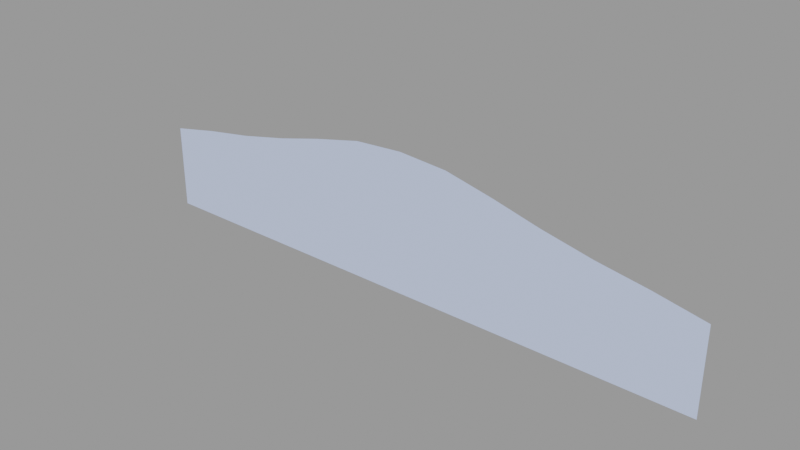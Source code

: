 # Source: skycards_forest512bump.blend  (saved by Blender 2.92.15; exported with 4.5.12 LTS)
import bpy
from mathutils import Matrix  # noqa: F401  (used for matrix-valued properties, if any)

bpy.ops.wm.read_factory_settings(use_empty=True)
scene = bpy.context.scene
scene.name = 'skycards_forest512bump.qc'

# ---- collections
col_skycards_forest512bump = bpy.data.collections.new('skycards_forest512bump'); scene.collection.children.link(col_skycards_forest512bump)

# ---- materials (node trees are filled in below, after node groups)
mat_skycards_forest1 = bpy.data.materials.new('skycards_forest1')
mat_skycards_forest1.use_transparent_shadow = False
mat_skycards_forest1.diffuse_color = (0.5598, 0.6566, 0.9136, 1.0)

# ---- material node trees

# ---- meshes
me_skycards_forest512bump_reference = bpy.data.meshes.new('skycards_forest512bump_reference')
me_skycards_forest512bump_reference.from_pydata([(-162.5, -4e-06, -69.93), (-124.0, -2e-06, -69.93), (-124.2, -4e-06, -15.11), (-163.3, -6e-06, -22.93), (-200.5, -6e-06, -69.93), (-201.9, -8e-06, -27.67), (-256.0, -8e-06, -69.93), (-256.0, -9e-06, -35.1), (-256.0, -1.1e-05, 4.612), (-212.6, -1e-05, 13.24), (-169.5, -8e-06, 20.27), (-125.8, -7e-06, 29.64), (-79.02, -3e-06, -9.859), (-85.34, -6e-06, 40.04), (-40.15, -2e-06, -5.374), (-42.9, -4e-06, 49.58), (0.0, 0.0, -3.625), (0.0, -2e-06, 52.45), (200.5, 1.2e-05, -69.93), (256.0, 1.4e-05, -69.93), (256.0, 1.3e-05, -35.1), (201.9, 1e-05, -27.67), (162.5, 1e-05, -69.93), (163.3, 8e-06, -22.93), (124.0, 8e-06, -69.93), (124.2, 6e-06, -15.11), (78.2, 6e-06, -69.93), (79.02, 3e-06, -9.859), (39.79, 5e-06, -69.93), (40.15, 2e-06, -5.374), (0.0, 3e-06, -69.93), (-39.79, 1e-06, -69.93), (-78.2, 0.0, -69.93), (42.9, 0.0, 49.58), (85.34, 2e-06, 40.04), (125.8, 5e-06, 29.64), (169.5, 6e-06, 20.27), (212.6, 8e-06, 13.24), (256.0, 1.1e-05, 4.612)], [], [(0, 1, 2), (0, 2, 3), (4, 0, 3), (4, 3, 5), (6, 4, 5), (6, 5, 7), (8, 7, 5), (8, 5, 9), (9, 5, 3), (9, 3, 10), (10, 3, 2), (10, 2, 11), (11, 2, 12), (11, 12, 13), (13, 12, 14), (13, 14, 15), (15, 14, 16), (15, 16, 17), (18, 19, 20), (18, 20, 21), (22, 18, 21), (22, 21, 23), (24, 22, 23), (24, 23, 25), (26, 24, 25), (26, 25, 27), (28, 26, 27), (28, 27, 29), (30, 28, 29), (30, 29, 16), (31, 30, 16), (31, 16, 14), (32, 31, 14), (32, 14, 12), (1, 32, 12), (1, 12, 2), (17, 16, 29), (17, 29, 33), (33, 29, 27), (33, 27, 34), (34, 27, 25), (34, 25, 35), (35, 25, 23), (35, 23, 36), (36, 23, 21), (36, 21, 37), (37, 21, 20), (37, 20, 38)])
me_skycards_forest512bump_reference.polygons.foreach_set('use_smooth', [True] * 48)
_uv = me_skycards_forest512bump_reference.uv_layers.new(name='UVMap')
_uv.uv.foreach_set('vector', [0.1699, 0.3459, 0.2531, 0.3458, 0.2527, 0.3606, 0.1699, 0.3459, 0.2527, 0.3606, 0.1694, 0.3606, 0.08612, 0.3459, 0.1699, 0.3459, 0.1694, 0.3606, 0.08612, 0.3459, 0.1694, 0.3606, 0.08593, 0.3606, 0.002044, 0.3458, 0.08612, 0.3459, 0.08593, 0.3606, 0.002044, 0.3458, 0.08593, 0.3606, 0.002042, 0.3605, 0.002023, 0.4745, 0.002042, 0.3605, 0.08593, 0.3606, 0.002023, 0.4745, 0.08593, 0.3606, 0.0845, 0.4745, 0.0845, 0.4745, 0.08593, 0.3606, 0.1694, 0.3606, 0.0845, 0.4745, 0.1694, 0.3606, 0.1655, 0.4745, 0.1655, 0.4745, 0.1694, 0.3606, 0.2527, 0.3606, 0.1655, 0.4745, 0.2527, 0.3606, 0.2493, 0.4744, 0.2493, 0.4744, 0.2527, 0.3606, 0.3445, 0.3605, 0.2493, 0.4744, 0.3445, 0.3605, 0.3316, 0.4744, 0.3316, 0.4744, 0.3445, 0.3605, 0.4235, 0.3605, 0.3316, 0.4744, 0.4235, 0.3605, 0.4179, 0.4744, 0.4179, 0.4744, 0.4235, 0.3605, 0.5051, 0.3605, 0.4179, 0.4744, 0.5051, 0.3605, 0.5051, 0.4744, 0.9244, 0.3459, 0.9954, 0.346, 0.9954, 0.3607, 0.9244, 0.3459, 0.9954, 0.3607, 0.9245, 0.3606, 0.843, 0.3459, 0.9244, 0.3459, 0.9245, 0.3606, 0.843, 0.3459, 0.9245, 0.3606, 0.8428, 0.3606, 0.757, 0.3458, 0.843, 0.3459, 0.8428, 0.3606, 0.757, 0.3458, 0.8428, 0.3606, 0.7575, 0.3606, 0.664, 0.3458, 0.757, 0.3458, 0.7575, 0.3606, 0.664, 0.3458, 0.7575, 0.3606, 0.6657, 0.3605, 0.5859, 0.3458, 0.664, 0.3458, 0.6657, 0.3605, 0.5859, 0.3458, 0.6657, 0.3605, 0.5867, 0.3605, 0.5051, 0.3458, 0.5859, 0.3458, 0.5867, 0.3605, 0.5051, 0.3458, 0.5867, 0.3605, 0.5051, 0.3605, 0.4242, 0.3458, 0.5051, 0.3458, 0.5051, 0.3605, 0.4242, 0.3458, 0.5051, 0.3605, 0.4235, 0.3605, 0.3461, 0.3458, 0.4242, 0.3458, 0.4235, 0.3605, 0.3461, 0.3458, 0.4235, 0.3605, 0.3445, 0.3605, 0.2531, 0.3458, 0.3461, 0.3458, 0.3445, 0.3605, 0.2531, 0.3458, 0.3445, 0.3605, 0.2527, 0.3606, 0.5051, 0.4744, 0.5051, 0.3605, 0.5867, 0.3605, 0.5051, 0.4744, 0.5867, 0.3605, 0.5922, 0.4744, 0.5922, 0.4744, 0.5867, 0.3605, 0.6657, 0.3605, 0.5922, 0.4744, 0.6657, 0.3605, 0.6785, 0.4744, 0.6785, 0.4744, 0.6657, 0.3605, 0.7575, 0.3606, 0.6785, 0.4744, 0.7575, 0.3606, 0.7608, 0.4744, 0.7608, 0.4744, 0.7575, 0.3606, 0.8428, 0.3606, 0.7608, 0.4744, 0.8428, 0.3606, 0.8419, 0.4745, 0.8419, 0.4745, 0.8428, 0.3606, 0.9245, 0.3606, 0.8419, 0.4745, 0.9245, 0.3606, 0.9253, 0.4745, 0.9253, 0.4745, 0.9245, 0.3606, 0.9954, 0.3607, 0.9253, 0.4745, 0.9954, 0.3607, 0.9952, 0.4745])
me_skycards_forest512bump_reference.materials.append(mat_skycards_forest1)
me_skycards_forest512bump_reference.use_remesh_fix_poles = True
me_skycards_forest512bump_reference.use_remesh_preserve_attributes = False
me_skycards_forest512bump_reference.use_mirror_vertex_groups = False
me_skycards_forest512bump_reference.update()
me_skycards_forest512bump_reference.normals_split_custom_set([tuple(v) for v in zip(*[iter([5.379e-08, -1.0, -3.999e-08, 4.424e-08, -1.0, -4.016e-08, 3.961e-08, -1.0, -4.828e-08, 5.379e-08, -1.0, -3.999e-08, 3.961e-08, -1.0, -4.828e-08, 5.703e-08, -1.0, -3.99e-08, 4.558e-08, -1.0, -4.47e-08, 5.379e-08, -1.0, -3.999e-08, 5.703e-08, -1.0, -3.99e-08, 4.558e-08, -1.0, -4.47e-08, 5.703e-08, -1.0, -3.99e-08, 4.422e-08, -1.0, -4.103e-08, 2.817e-08, -1.0, -3.606e-08, 4.558e-08, -1.0, -4.47e-08, 4.422e-08, -1.0, -4.103e-08, 2.817e-08, -1.0, -3.606e-08, 4.422e-08, -1.0, -4.103e-08, 2.378e-08, -1.0, -3.859e-08, 2.777e-08, -1.0, -4.635e-08, 2.378e-08, -1.0, -3.859e-08, 4.422e-08, -1.0, -4.103e-08, 2.777e-08, -1.0, -4.635e-08, 4.422e-08, -1.0, -4.103e-08, 4.211e-08, -1.0, -3.878e-08, 4.211e-08, -1.0, -3.878e-08, 4.422e-08, -1.0, -4.103e-08, 5.703e-08, -1.0, -3.99e-08, 4.211e-08, -1.0, -3.878e-08, 5.703e-08, -1.0, -3.99e-08, 4.986e-08, -1.0, -4.588e-08, 4.986e-08, -1.0, -4.588e-08, 5.703e-08, -1.0, -3.99e-08, 3.961e-08, -1.0, -4.828e-08, 4.986e-08, -1.0, -4.588e-08, 3.961e-08, -1.0, -4.828e-08, 3.567e-08, -1.0, -6.261e-08, 3.567e-08, -1.0, -6.261e-08, 3.961e-08, -1.0, -4.828e-08, 3.292e-08, -1.0, -5.225e-08, 3.567e-08, -1.0, -6.261e-08, 3.292e-08, -1.0, -5.225e-08, 4.258e-08, -1.0, -4.839e-08, 4.258e-08, -1.0, -4.839e-08, 3.292e-08, -1.0, -5.225e-08, 4.4e-08, -1.0, -4.354e-08, 4.258e-08, -1.0, -4.839e-08, 4.4e-08, -1.0, -4.354e-08, 5.215e-08, -1.0, -3.434e-08, 5.215e-08, -1.0, -3.434e-08, 4.4e-08, -1.0, -4.354e-08, 4.943e-08, -1.0, -4.02e-08, 5.215e-08, -1.0, -3.434e-08, 4.943e-08, -1.0, -4.02e-08, 4.738e-08, -1.0, -3.654e-08, 4.845e-08, -1.0, -4.538e-08, 3.603e-08, -1.0, -2.87e-08, 4.668e-08, -1.0, -4.551e-08, 4.845e-08, -1.0, -4.538e-08, 4.668e-08, -1.0, -4.551e-08, 4.638e-08, -1.0, -5.277e-08, 5.086e-08, -1.0, -4.488e-08, 4.845e-08, -1.0, -4.538e-08, 4.638e-08, -1.0, -5.277e-08, 5.086e-08, -1.0, -4.488e-08, 4.638e-08, -1.0, -5.277e-08, 4.222e-08, -1.0, -4.281e-08, 4.602e-08, -1.0, -3.854e-08, 5.086e-08, -1.0, -4.488e-08, 4.222e-08, -1.0, -4.281e-08, 4.602e-08, -1.0, -3.854e-08, 4.222e-08, -1.0, -4.281e-08, 5.219e-08, -1.0, -3.302e-08, 3.845e-08, -1.0, -4.661e-08, 4.602e-08, -1.0, -3.854e-08, 5.219e-08, -1.0, -3.302e-08, 3.845e-08, -1.0, -4.661e-08, 5.219e-08, -1.0, -3.302e-08, 4.329e-08, -1.0, -3.969e-08, 3.715e-08, -1.0, -4.784e-08, 3.845e-08, -1.0, -4.661e-08, 4.329e-08, -1.0, -3.969e-08, 3.715e-08, -1.0, -4.784e-08, 4.329e-08, -1.0, -3.969e-08, 3.444e-08, -1.0, -4.157e-08, 4.983e-08, -1.0, -4.573e-08, 3.715e-08, -1.0, -4.784e-08, 3.444e-08, -1.0, -4.157e-08, 4.983e-08, -1.0, -4.573e-08, 3.444e-08, -1.0, -4.157e-08, 4.943e-08, -1.0, -4.02e-08, 3.846e-08, -1.0, -4.595e-08, 4.983e-08, -1.0, -4.573e-08, 4.943e-08, -1.0, -4.02e-08, 3.846e-08, -1.0, -4.595e-08, 4.943e-08, -1.0, -4.02e-08, 4.4e-08, -1.0, -4.354e-08, 3.572e-08, -1.0, -4.838e-08, 3.846e-08, -1.0, -4.595e-08, 4.4e-08, -1.0, -4.354e-08, 3.572e-08, -1.0, -4.838e-08, 4.4e-08, -1.0, -4.354e-08, 3.292e-08, -1.0, -5.225e-08, 4.424e-08, -1.0, -4.016e-08, 3.572e-08, -1.0, -4.838e-08, 3.292e-08, -1.0, -5.225e-08, 4.424e-08, -1.0, -4.016e-08, 3.292e-08, -1.0, -5.225e-08, 3.961e-08, -1.0, -4.828e-08, 4.738e-08, -1.0, -3.654e-08, 4.943e-08, -1.0, -4.02e-08, 3.444e-08, -1.0, -4.157e-08, 4.738e-08, -1.0, -3.654e-08, 3.444e-08, -1.0, -4.157e-08, 3.882e-08, -1.0, -3.479e-08, 3.882e-08, -1.0, -3.479e-08, 3.444e-08, -1.0, -4.157e-08, 4.329e-08, -1.0, -3.969e-08, 3.882e-08, -1.0, -3.479e-08, 4.329e-08, -1.0, -3.969e-08, 5.255e-08, -1.0, -2.584e-08, 5.255e-08, -1.0, -2.584e-08, 4.329e-08, -1.0, -3.969e-08, 5.219e-08, -1.0, -3.302e-08, 5.255e-08, -1.0, -2.584e-08, 5.219e-08, -1.0, -3.302e-08, 5.046e-08, -1.0, -3.009e-08, 5.046e-08, -1.0, -3.009e-08, 5.219e-08, -1.0, -3.302e-08, 4.222e-08, -1.0, -4.281e-08, 5.046e-08, -1.0, -3.009e-08, 4.222e-08, -1.0, -4.281e-08, 2.635e-08, -1.0, -5.186e-08, 2.635e-08, -1.0, -5.186e-08, 4.222e-08, -1.0, -4.281e-08, 4.638e-08, -1.0, -5.277e-08, 2.635e-08, -1.0, -5.186e-08, 4.638e-08, -1.0, -5.277e-08, 4.469e-08, -1.0, -5.771e-08, 4.469e-08, -1.0, -5.771e-08, 4.638e-08, -1.0, -5.277e-08, 4.668e-08, -1.0, -4.551e-08, 4.469e-08, -1.0, -5.771e-08, 4.668e-08, -1.0, -4.551e-08, 5.911e-08, -1.0, -5.038e-08])] * 3)])
arm_skycards_forest512bump_qc_skeleton = bpy.data.armatures.new('skycards_forest512bump.qc_skeleton')  # bones are not reproduced

# ---- objects
ob_skycards_forest512bump_qc_skeleton = bpy.data.objects.new('skycards_forest512bump.qc_skeleton', arm_skycards_forest512bump_qc_skeleton)
ob_skycards_forest512bump_reference = bpy.data.objects.new('skycards_forest512bump_reference', me_skycards_forest512bump_reference)

# ---- transforms, parenting, visibility, modifiers, constraints
ob_skycards_forest512bump_qc_skeleton.location = (0.0, 0.0, 0.0)
ob_skycards_forest512bump_qc_skeleton.show_in_front = True
ob_skycards_forest512bump_qc_skeleton.lineart.crease_threshold = 0.0
ob_skycards_forest512bump_reference.parent = ob_skycards_forest512bump_qc_skeleton
ob_skycards_forest512bump_reference.location = (0.0, 0.0, 0.0)
ob_skycards_forest512bump_reference.lineart.crease_threshold = 0.0
_vg = ob_skycards_forest512bump_reference.vertex_groups.new(name='static_prop')
_vg.add([0, 1, 2, 3, 4, 5, 6, 7, 8, 9, 10, 11, 12, 13, 14, 15, 16, 17, 18, 19, 20, 21, 22, 23, 24, 25, 26, 27, 28, 29, 30, 31, 32, 33, 34, 35, 36, 37, 38], 1.0, 'REPLACE')
_m = ob_skycards_forest512bump_reference.modifiers.new('Armature', 'ARMATURE')
_m.object = ob_skycards_forest512bump_qc_skeleton

# ---- collection membership
scene.collection.objects.link(ob_skycards_forest512bump_qc_skeleton)
scene.collection.objects.link(ob_skycards_forest512bump_reference)
col_skycards_forest512bump.objects.link(ob_skycards_forest512bump_qc_skeleton)
col_skycards_forest512bump.objects.link(ob_skycards_forest512bump_reference)

# ---- scene / render settings (as saved in the file)
scene.frame_start = 1; scene.frame_end = 250; scene.frame_set(0)
scene.render.engine = 'BLENDER_EEVEE_NEXT'
scene.cycles.use_denoising = False
scene.cycles.samples = 128
scene.cycles.sampling_pattern = 'TABULATED_SOBOL'
scene.cycles.use_adaptive_sampling = False
scene.cycles.use_light_tree = False
scene.view_settings.view_transform = 'Filmic'
bpy.context.view_layer.update()

# ---- added for rendering (the .blend has no active camera and no usable light): camera, sun + grey world if the file has none
cam_auto = bpy.data.cameras.new('AutoCamera')
cam_auto.lens = 50.0
cam_auto.sensor_width = 36.0
cam_auto.clip_end = 8548.26
ob_auto_camera = bpy.data.objects.new('AutoCamera', cam_auto)
scene.collection.objects.link(ob_auto_camera)
ob_auto_camera.location = (487.074, -584.499, 380.925)
ob_auto_camera.rotation_euler = (1.09748, -7.21219e-08, 0.694738)
scene.camera = ob_auto_camera
light_auto_sun = bpy.data.lights.new('AutoSun', 'SUN')
light_auto_sun.energy = 3.0
light_auto_sun.angle = 0.0523599
ob_auto_sun = bpy.data.objects.new('AutoSun', light_auto_sun)
scene.collection.objects.link(ob_auto_sun)
ob_auto_sun.rotation_euler = (0.872665, 0.174533, 0.523599)
if scene.world is None:
    world_auto = bpy.data.worlds.new('AutoWorld')
    world_auto.color = (0.3, 0.3, 0.3)
    scene.world = world_auto
bpy.context.view_layer.update()
